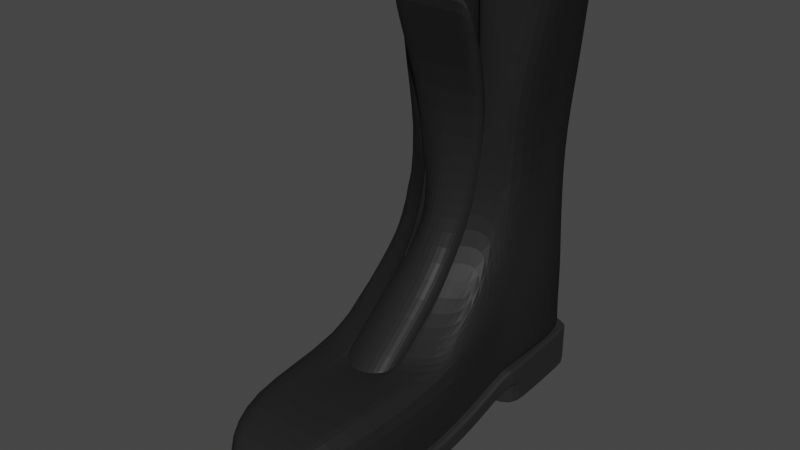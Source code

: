 # Source: boot.blend  (saved by Blender 3.0.42; exported with 4.5.12 LTS)
import bpy
from mathutils import Matrix  # noqa: F401  (used for matrix-valued properties, if any)

bpy.ops.wm.read_factory_settings(use_empty=True)
scene = bpy.context.scene
scene.name = 'Scene'

# ---- collections
col_collection = bpy.data.collections.new('Collection'); scene.collection.children.link(col_collection)

# ---- materials (node trees are filled in below, after node groups)
mat_leather = bpy.data.materials.new('Leather')
mat_leather.alpha_threshold = 0.0
mat_leather.use_transparent_shadow = False
mat_leather.line_color = (0.0, 0.0, 0.0, 1.0)
mat_pad = bpy.data.materials.new('Pad')
mat_pad.use_transparent_shadow = False

# ---- material node trees
mat_leather.use_nodes = True; mat_leather.node_tree.nodes.clear()
_N = mat_leather.node_tree.nodes; _L = mat_leather.node_tree.links
n0 = _N.new('ShaderNodeOutputMaterial'); n0.name = 'Material Output'; n0.location = (300, 300)
n1 = _N.new('ShaderNodeBsdfPrincipled'); n1.name = 'Principled BSDF'; n1.location = (10, 300)
n1.distribution = 'GGX'
n1.subsurface_method = 'RANDOM_WALK_SKIN'
n1.inputs[0].default_value = (0.02198, 0.02198, 0.02198, 1.0)
n1.inputs[1].default_value = 0.2047
n1.inputs[2].default_value = 0.4
n1.inputs[3].default_value = 1.45
n1.inputs[13].default_value = 0.0
n1.inputs[27].default_value = (0.0, 0.0, 0.0, 1.0)
n1.inputs[28].default_value = 1.0
_L.new(n1.outputs[0], n0.inputs[0])
n0.is_active_output = True
mat_pad.use_nodes = True; mat_pad.node_tree.nodes.clear()
_N = mat_pad.node_tree.nodes; _L = mat_pad.node_tree.links
n0 = _N.new('ShaderNodeBsdfPrincipled'); n0.name = 'Principled BSDF'; n0.location = (10, 300)
n0.distribution = 'GGX'
n0.subsurface_method = 'RANDOM_WALK_SKIN'
n0.inputs[0].default_value = (0.01885, 0.01885, 0.01885, 1.0)
n0.inputs[3].default_value = 1.45
n0.inputs[27].default_value = (0.0, 0.0, 0.0, 1.0)
n0.inputs[28].default_value = 1.0
n1 = _N.new('ShaderNodeOutputMaterial'); n1.name = 'Material Output'; n1.location = (300, 300)
_L.new(n0.outputs[0], n1.inputs[0])
n1.is_active_output = True

# ---- world
world_world = bpy.data.worlds.new('World'); scene.world = world_world
world_world.use_nodes = True; world_world.node_tree.nodes.clear()
_N = world_world.node_tree.nodes; _L = world_world.node_tree.links
n0 = _N.new('ShaderNodeOutputWorld'); n0.name = 'World Output'; n0.location = (300, 300)
n1 = _N.new('ShaderNodeBackground'); n1.name = 'Background'; n1.location = (10, 300)
n1.inputs[0].default_value = (0.05088, 0.05088, 0.05088, 1.0)
_L.new(n1.outputs[0], n0.inputs[0])
n0.is_active_output = True
world_world.color = (0.05088, 0.05088, 0.05088)
world_world.use_sun_shadow = False
world_world.sun_shadow_jitter_overblur = 0.0

# ---- meshes
me_cube_001 = bpy.data.meshes.new('Cube.001')
me_cube_001.from_pydata([(-0.058, -0.04225, -0.007685), (-0.058, -0.04225, 0.007685), (-0.06333, 0.05197, -0.007685), (-0.06333, 0.05197, 0.007685), (0.058, -0.04225, -0.007685), (0.058, -0.04225, 0.007685), (0.06333, 0.05197, -0.007685), (0.06333, 0.05197, 0.007685), (-0.06437, 0.13, 0.01606), (-0.06437, 0.13, 0.03143), (0.06437, 0.13, 0.01606), (0.06437, 0.13, 0.03143), (-0.05804, 0.2273, 0.01606), (-0.05804, 0.2273, 0.03143), (0.05804, 0.2273, 0.01606), (0.05804, 0.2273, 0.03143), (0.06091, 0.13, -0.007685), (-0.06091, 0.13, -0.007685), (0.05804, 0.2273, -0.007685), (-0.05804, 0.2273, -0.007685), (-0.03907, -0.09809, 0.01149), (-0.03907, -0.09809, 0.02686), (0.03907, -0.09809, 0.02686), (0.03907, -0.09809, 0.01149), (-0.06134, 0.1276, 0.01532), (0.06134, 0.1276, 0.01532), (0.06134, 0.1276, 0.03069), (-0.06134, 0.1276, 0.03069), (-0.05804, 0.2273, -0.005858), (-0.06091, 0.13, -0.005858), (0.06091, 0.13, -0.005858), (0.05804, 0.2273, -0.005858), (-0.058, -0.04225, 0.006565), (-0.06333, 0.05197, 0.006565), (0.06333, 0.05197, 0.006565), (0.058, -0.04225, 0.006565), (-0.06437, 0.13, 0.03031), (0.06437, 0.13, 0.03031), (-0.05804, 0.2273, 0.03031), (0.05804, 0.2273, 0.03031), (-0.03907, -0.102, 0.02574), (0.03907, -0.102, 0.02574), (0.06134, 0.1276, 0.02957), (-0.06134, 0.1276, 0.02957), (-0.06333, 0.05197, -0.006586), (0.06333, 0.05197, -0.006586), (0.058, -0.04225, -0.006586), (-0.06437, 0.13, 0.01716), (0.06437, 0.13, 0.01716), (-0.05804, 0.2273, 0.01716), (0.05804, 0.2273, 0.01716), (0.03907, -0.102, 0.01259), (-0.06134, 0.1276, 0.01642), (-0.058, -0.04225, -0.006586), (-0.03907, -0.102, 0.01259), (0.06134, 0.1276, 0.01642), (-0.05672, -0.05102, 0.005825), (-0.05672, -0.05102, 0.06631), (-0.05672, 0.05102, 0.008467), (-0.05672, 0.05102, 0.06631), (0.05672, -0.05102, 0.005825), (0.05672, -0.05102, 0.06631), (0.05672, 0.05102, 0.008467), (0.05672, 0.05102, 0.06631), (-0.05637, 0.1283, 0.08686), (-0.05721, 0.1283, 0.03094), (0.05721, 0.1283, 0.03094), (0.05637, 0.1283, 0.08686), (-0.02764, -0.09382, 0.02362), (-0.02764, -0.09382, 0.04748), (0.02764, -0.09382, 0.04748), (0.02764, -0.09382, 0.02372), (-0.05098, 0.2259, 0.08686), (-0.05721, 0.2259, 0.03094), (-0.01912, 0.1269, 0.3366), (0.05098, 0.2259, 0.08686), (-0.04639, 0.09893, 0.1029), (0.04639, 0.09893, 0.1029), (-0.04968, 0.1382, 0.196), (0.04968, 0.1382, 0.196), (-0.04968, 0.2223, 0.1972), (0.04968, 0.2223, 0.1972), (-0.05672, -0.05102, 0.007713), (-0.05672, 0.05102, 0.01035), (0.05672, 0.05102, 0.01035), (0.05672, -0.05102, 0.007713), (0.02716, 0.1274, 0.3366), (-1.332e-07, 0.1274, 0.3366), (-0.02764, -0.09382, 0.025), (0.02764, -0.09382, 0.025), (-0.02367, 0.2351, 0.3426), (0.05721, 0.2259, 0.0309), (-0.07034, 0.1339, 0.3413), (0.07034, 0.1404, 0.3413), (-0.07034, 0.2175, 0.3432), (0.07034, 0.211, 0.3432), (0.06845, 0.1415, 0.3297), (-0.06845, 0.1351, 0.3297), (0.06845, 0.2101, 0.3315), (-0.06845, 0.2165, 0.3315), (0.05697, 0.08964, 0.0197), (0.05713, 0.1144, 0.08317), (-0.05697, 0.08964, 0.0197), (-0.05713, 0.1144, 0.08317), (0.04266, 0.1333, 0.154), (-0.04266, 0.1333, 0.154), (-0.05697, 0.08964, 0.02063), (0.05697, 0.08964, 0.02063), (0.0, 0.05102, 0.008467), (0.0, 0.02001, 0.06631), (0.0, -0.05102, 0.005825), (0.0, -0.05102, 0.06631), (0.0, 0.1283, 0.03094), (0.0, -0.09382, 0.02372), (0.0, -0.09382, 0.04748), (-0.02367, 0.1163, 0.3407), (0.0, 0.2259, 0.08686), (0.0, 0.2223, 0.1972), (0.0, 0.2259, 0.0309), (0.0, -0.09382, 0.025), (0.0, 0.2352, 0.3432), (0.0, 0.2338, 0.3315), (0.0, 0.08964, 0.0197), (-0.05762, 0.1278, 0.2628), (0.05762, 0.1278, 0.2628), (0.05762, 0.2253, 0.2644), (-0.05762, 0.2253, 0.2644), (0.0, 0.2253, 0.2644), (-0.05672, -0.05102, 0.008623), (-0.02764, -0.09382, 0.02589), (-0.05672, 0.05102, 0.01122), (0.05672, 0.05102, 0.01122), (0.05672, -0.05102, 0.008623), (-0.05637, 0.1283, 0.03177), (0.05637, 0.1283, 0.03177), (0.02764, -0.09382, 0.02589), (-0.05098, 0.2259, 0.03177), (0.05098, 0.2259, 0.03177), (0.05697, 0.09002, 0.0216), (-0.05697, 0.09002, 0.0216), (0.0, 0.2259, 0.03177), (0.0, -0.09382, 0.02589), (0.06062, 0.2156, 0.01606), (0.06062, 0.2156, 0.03143), (-0.06062, 0.2156, 0.01606), (-0.06062, 0.2156, 0.03143), (0.06062, 0.2156, -0.007685), (-0.06062, 0.2156, -0.007685), (0.06062, 0.2156, -0.005858), (-0.06062, 0.2156, -0.005858), (-0.06062, 0.2156, 0.03031), (0.06062, 0.2156, 0.03031), (-0.06062, 0.2156, 0.01716), (0.06062, 0.2156, 0.01716), (0.06361, 0.1428, 0.03143), (-0.06361, 0.1428, 0.03143), (-0.06361, 0.1428, -0.005858), (0.06361, 0.1428, 0.01606), (-0.06361, 0.1428, 0.01606), (0.06361, 0.1428, -0.007685), (-0.06361, 0.1428, -0.007685), (0.06361, 0.1428, -0.005858), (-0.06361, 0.1428, 0.03031), (0.06361, 0.1428, 0.03031), (-0.06361, 0.1428, 0.01716), (0.06361, 0.1428, 0.01716), (0.0, 0.1274, 0.3417), (0.05707, 0.1471, 0.3417), (0.0, 0.224, 0.3429), (0.05707, 0.2043, 0.3429), (-0.05707, 0.1418, 0.3417), (-0.05707, 0.2096, 0.3429), (0.0, 0.1424, 0.1506), (0.04028, 0.1424, 0.1506), (0.0, 0.2105, 0.1517), (0.04028, 0.2105, 0.1517), (-0.04028, 0.1424, 0.1506), (-0.04028, 0.2105, 0.1517), (-0.04135, 0.2113, 0.2382), (0.0, 0.2113, 0.2382), (0.04135, 0.2113, 0.2382), (0.04135, 0.1413, 0.2371), (0.0, 0.1413, 0.2371), (-0.04135, 0.1413, 0.2371), (0.0, 0.2238, 0.3407), (0.05684, 0.1472, 0.3395), (-0.05684, 0.142, 0.3395), (-0.05684, 0.2095, 0.3407), (0.05684, 0.2043, 0.3407), (0.0, 0.1276, 0.3395), (0.02139, 0.0317, 0.06631), (0.02139, -0.05102, 0.005825), (0.01042, -0.09382, 0.02372), (0.02158, 0.2259, 0.08686), (0.0175, 0.07961, 0.1029), (0.01874, 0.1214, 0.196), (0.01874, 0.2223, 0.1972), (0.02649, 0.1163, 0.3407), (0.02653, 0.1162, 0.3413), (0.02653, 0.2352, 0.3432), (0.02581, 0.2338, 0.3315), (0.02148, 0.08964, 0.0197), (0.02139, 0.05102, 0.008467), (0.02139, -0.05102, 0.06631), (0.02158, 0.1283, 0.03094), (0.01042, -0.09382, 0.04748), (0.02158, 0.2259, 0.03094), (0.01042, -0.09382, 0.025), (0.02581, 0.1179, 0.3297), (0.01609, 0.1174, 0.154), (0.02173, 0.2253, 0.2644), (0.02173, 0.1278, 0.2628), (0.01042, -0.09382, 0.02589), (0.02158, 0.2259, 0.03177), (0.02751, 0.1274, 0.3417), (0.02152, 0.224, 0.3429), (0.01519, 0.1424, 0.1506), (0.01519, 0.2105, 0.1517), (0.0156, 0.1413, 0.2371), (0.0156, 0.2113, 0.2382), (0.02144, 0.2238, 0.3407), (0.02144, 0.1276, 0.3395), (-0.01911, 0.05102, 0.008467), (-0.01911, -0.05102, 0.06631), (-0.01928, 0.1283, 0.03094), (-0.009314, -0.09382, 0.04748), (0.02649, 0.2351, 0.3426), (-0.009314, -0.09382, 0.025), (-0.02307, 0.1179, 0.3297), (-0.01438, 0.1016, 0.154), (-0.01911, 0.03046, 0.06631), (-0.01911, -0.05102, 0.005825), (-0.009314, -0.09382, 0.02369), (-0.01928, 0.2259, 0.08686), (-0.01563, 0.07837, 0.1029), (-0.01674, 0.1204, 0.196), (-0.01674, 0.2223, 0.1972), (-0.01928, 0.2259, 0.0309), (-0.02371, 0.1162, 0.3413), (-0.02371, 0.2352, 0.3432), (-0.02307, 0.2338, 0.3315), (-0.0192, 0.08964, 0.0197), (-0.01942, 0.1278, 0.2628), (-0.01942, 0.2253, 0.2644), (-0.01928, 0.2259, 0.03177), (-0.009314, -0.09382, 0.02589), (-0.01923, 0.1274, 0.3417), (-0.01923, 0.224, 0.3429), (-0.01357, 0.1424, 0.1506), (-0.01357, 0.2105, 0.1517), (-0.01394, 0.1413, 0.2371), (-0.01394, 0.2113, 0.2382), (-0.01916, 0.2238, 0.3407), (-0.01916, 0.1276, 0.3395), (-0.01911, 0.04751, 0.06217), (-1.332e-07, 0.03706, 0.06217), (-0.01563, 0.09542, 0.09877), (-1.332e-07, 0.08497, 0.09877), (-0.01674, 0.1318, 0.1919), (-1.332e-07, 0.1227, 0.1919), (-0.01889, 0.1269, 0.3372), (-1.332e-07, 0.1274, 0.3372), (0.02581, 0.1276, 0.3255), (-1.332e-07, 0.1276, 0.3255), (0.01609, 0.1288, 0.1499), (-1.332e-07, 0.1192, 0.1499), (-1.332e-07, 0.1368, 0.2587), (0.02173, 0.1368, 0.2587), (0.02139, 0.04875, 0.06217), (0.0175, 0.09666, 0.09877), (0.01874, 0.1329, 0.1919), (0.02724, 0.1274, 0.3372), (-0.02307, 0.1276, 0.3255), (-0.01438, 0.113, 0.1499), (-0.01942, 0.1368, 0.2587), (-0.02558, 0.1238, 0.1925), (-0.0003434, 0.1103, 0.1911), (0.03856, 0.08864, 0.3409), (-0.0003434, 0.08864, 0.3409), (0.0239, 0.1147, 0.1511), (-0.0003434, 0.1005, 0.1531), (-0.0003434, 0.1191, 0.2597), (0.03241, 0.1191, 0.2597), (0.0279, 0.1254, 0.1927), (-0.03511, 0.08864, 0.3409), (-0.02201, 0.128, 0.1513), (-0.02961, 0.1191, 0.2597), (-0.02558, 0.1356, 0.1935), (-0.0003442, 0.1221, 0.1921), (0.03856, 0.1004, 0.3419), (-0.0003442, 0.1004, 0.3419), (0.0239, 0.1408, 0.1489), (-0.0003442, 0.1266, 0.1509), (-0.0003442, 0.1309, 0.2607), (0.03241, 0.1309, 0.2607), (0.02789, 0.1372, 0.1937), (-0.03511, 0.1004, 0.3419), (-0.02201, 0.1393, 0.1491), (-0.02961, 0.1309, 0.2607), (0.0239, 0.08222, 0.1063), (-0.0003434, 0.07114, 0.1125), (-0.02201, 0.08104, 0.1069), (0.0239, 0.09068, 0.1008), (-0.0003442, 0.0796, 0.107), (-0.02201, 0.0895, 0.1015), (0.0239, 0.01648, 0.05673), (-0.0003434, 0.006573, 0.06376), (-0.02201, 0.01543, 0.05747), (0.0239, 0.02392, 0.05064), (-0.0003442, 0.01401, 0.05768), (-0.02201, 0.02286, 0.05139), (0.02978, 0.03629, 0.06631), (0.02978, -0.05102, 0.005825), (0.01451, -0.09382, 0.02372), (0.03004, 0.2259, 0.08686), (0.02436, 0.0842, 0.1029), (0.02609, 0.1254, 0.196), (0.02609, 0.2223, 0.1972), (0.03004, 0.2259, 0.0309), (0.03693, 0.1162, 0.3413), (0.03693, 0.2352, 0.3432), (0.03594, 0.2338, 0.3315), (0.02991, 0.08964, 0.0197), (0.03025, 0.2253, 0.2644), (0.03004, 0.2259, 0.03177), (0.02996, 0.1274, 0.3417), (0.02996, 0.224, 0.3429), (0.02115, 0.1424, 0.1506), (0.02115, 0.2105, 0.1517), (0.02171, 0.2113, 0.2382), (0.02985, 0.2238, 0.3407), (0.02978, 0.05102, 0.008467), (0.02978, -0.05102, 0.06631), (0.03004, 0.1283, 0.03094), (0.01451, -0.09382, 0.04748), (0.0, 0.2351, 0.3426), (0.01451, -0.09382, 0.025), (0.03594, 0.1179, 0.3297), (0.0224, 0.1212, 0.154), (0.03025, 0.1278, 0.2628), (0.01451, -0.09382, 0.02589), (0.02171, 0.1413, 0.2371), (0.02985, 0.1276, 0.3395), (-0.02215, 0.05102, 0.008467), (-0.02215, -0.05102, 0.06631), (-0.02235, 0.1283, 0.03094), (-0.01079, -0.09382, 0.04748), (-0.02235, 0.2259, 0.03094), (-0.01079, -0.09382, 0.025), (-0.02673, 0.1179, 0.3297), (-0.01666, 0.1177, 0.154), (-0.0225, 0.1278, 0.2628), (-0.01079, -0.09382, 0.02589), (-0.01615, 0.1413, 0.2371), (-0.0222, 0.1276, 0.3395), (-0.02215, 0.03212, 0.06631), (-0.02215, -0.05102, 0.005825), (-0.01079, -0.09382, 0.02368), (-0.02235, 0.2259, 0.08686), (-0.01812, 0.08003, 0.1029), (-0.0194, 0.1218, 0.196), (-0.0194, 0.2223, 0.1972), (-0.07024, 0.134, 0.3407), (-0.02747, 0.1162, 0.3413), (-0.02747, 0.2352, 0.3432), (-0.02673, 0.2338, 0.3315), (-0.02225, 0.08964, 0.0197), (-0.0225, 0.2253, 0.2644), (-0.02235, 0.2259, 0.03177), (-0.02229, 0.1274, 0.3417), (-0.02229, 0.224, 0.3429), (-0.01573, 0.1424, 0.1506), (-0.01573, 0.2105, 0.1517), (-0.01615, 0.2113, 0.2382), (-0.0222, 0.2238, 0.3407), (-0.05481, 0.1303, 0.1098), (-0.04957, 0.2252, 0.1101), (-0.05455, 0.06109, 0.074), (0.04957, 0.2252, 0.1101), (0.05481, 0.1303, 0.1098), (0.05455, 0.06109, 0.074), (0.05409, 0.1184, 0.09806), (-0.05409, 0.1184, 0.09806), (0.0, 0.2252, 0.1101), (0.02098, 0.2252, 0.1101), (0.02057, 0.04177, 0.074), (-0.01838, 0.04053, 0.074), (-0.01875, 0.2252, 0.1101), (-1.332e-07, 0.04713, 0.06986), (0.02057, 0.05882, 0.06986), (-0.01838, 0.05758, 0.06986), (0.02921, 0.2252, 0.1101), (0.02864, 0.04636, 0.074), (-0.02131, 0.04219, 0.074), (-0.02173, 0.2252, 0.1101), (-0.06365, 0.1771, 0.08686), (-0.07024, 0.2175, 0.3426), (0.05721, 0.1771, 0.03094), (0.06365, 0.1771, 0.08686), (-0.04968, 0.1803, 0.1966), (0.04968, 0.1803, 0.1966), (0.07024, 0.211, 0.3426), (-0.05721, 0.1771, 0.0309), (-0.07034, 0.1757, 0.3423), (0.07034, 0.1757, 0.3423), (-0.06845, 0.1758, 0.3306), (0.06845, 0.1758, 0.3306), (0.0, 0.1771, 0.03094), (0.05762, 0.1765, 0.2636), (-0.05762, 0.1765, 0.2636), (0.06365, 0.1771, 0.03177), (-0.06365, 0.1771, 0.03177), (-0.05707, 0.1757, 0.3423), (0.05707, 0.1757, 0.3423), (-0.04028, 0.1765, 0.1511), (0.04028, 0.1765, 0.1511), (0.0, 0.1765, 0.1511), (-0.04135, 0.1763, 0.2377), (0.04135, 0.1763, 0.2377), (0.05684, 0.1757, 0.3401), (-0.05684, 0.1757, 0.3401), (0.01519, 0.1765, 0.1511), (0.02158, 0.1771, 0.03094), (-0.01357, 0.1765, 0.1511), (-0.01928, 0.1771, 0.03094), (0.03004, 0.1771, 0.03094), (0.02115, 0.1765, 0.1511), (-0.01573, 0.1765, 0.1511), (-0.02235, 0.1771, 0.03094), (0.06188, 0.1778, 0.1099), (-0.06188, 0.1778, 0.1099), (0.02504, 0.08864, 0.3409), (0.01771, 0.1076, 0.1521), (0.02196, 0.1191, 0.2597), (0.0197, 0.1179, 0.1919), (0.02503, 0.1004, 0.3419), (0.0177, 0.1337, 0.1499), (0.02196, 0.1309, 0.2607), (0.0197, 0.1296, 0.1929), (0.01771, 0.07668, 0.1094), (0.0177, 0.08514, 0.1039), (0.01771, 0.01153, 0.06024), (0.0177, 0.01896, 0.05416), (-0.01624, 0.1171, 0.1918), (-0.021, 0.08864, 0.3409), (-0.01445, 0.1142, 0.1522), (-0.01825, 0.1191, 0.2597), (-0.01624, 0.1288, 0.1928), (-0.021, 0.1004, 0.3419), (-0.01445, 0.133, 0.15), (-0.01825, 0.1309, 0.2607), (-0.01445, 0.07609, 0.1097), (-0.01445, 0.08455, 0.1042), (-0.01445, 0.011, 0.06062), (-0.01445, 0.01844, 0.05453), (0.0, 0.1269, 0.3417), (0.07024, 0.1405, 0.3407), (-0.01944, 0.1269, 0.3416), (-0.05769, 0.1414, 0.3416), (-0.05769, 0.21, 0.3429), (0.05769, 0.1468, 0.3416), (0.0, 0.2245, 0.3429), (0.05769, 0.2047, 0.3429), (0.02176, 0.2245, 0.3429), (-0.01944, 0.2245, 0.3429), (0.02746, 0.1269, 0.3416), (0.03029, 0.2245, 0.3429), (0.03029, 0.1269, 0.3416), (-0.02253, 0.1269, 0.3416), (-0.02253, 0.2245, 0.3429), (0.05769, 0.1757, 0.3423), (-0.05769, 0.1757, 0.3423), (0.03688, 0.2351, 0.3426), (0.03688, 0.1163, 0.3407), (-0.02743, 0.1163, 0.3407), (-0.02743, 0.2351, 0.3426), (-0.07024, 0.1757, 0.3416), (0.07024, 0.1757, 0.3416)], [], [(32, 1, 3, 33), (25, 24, 8, 10), (34, 7, 5, 35), (5, 1, 21, 22), (2, 6, 4, 0), (7, 3, 1, 5), (153, 142, 14, 50), (27, 26, 11, 9), (43, 27, 9, 36), (55, 25, 10, 48), (38, 13, 15, 39), (149, 28, 19, 147), (145, 143, 15, 13), (150, 145, 13, 38), (146, 147, 19, 18), (30, 29, 17, 16), (161, 30, 16, 159), (28, 31, 18, 19), (41, 22, 21, 40), (35, 5, 22, 41), (53, 0, 20, 54), (0, 4, 23, 20), (45, 6, 25, 55), (33, 3, 27, 43), (3, 7, 26, 27), (6, 2, 24, 25), (12, 14, 31, 28), (157, 10, 30, 161), (10, 8, 29, 30), (144, 12, 28, 149), (44, 33, 43, 52), (7, 34, 42, 26), (1, 32, 40, 21), (46, 35, 41, 51), (51, 41, 40, 54), (152, 150, 38, 49), (49, 38, 39, 50), (26, 42, 37, 11), (52, 43, 36, 47), (143, 151, 39, 15), (45, 34, 35, 46), (53, 32, 33, 44), (0, 53, 44, 2), (6, 45, 46, 4), (24, 52, 47, 8), (12, 49, 50, 14), (144, 152, 49, 12), (23, 51, 54, 20), (4, 46, 51, 23), (2, 44, 52, 24), (34, 45, 55, 42), (32, 53, 54, 40), (42, 55, 48, 37), (151, 153, 50, 39), (128, 57, 59, 130), (107, 100, 66), (131, 63, 61, 132), (82, 56, 68, 88), (331, 62, 60, 312), (355, 59, 57, 344), (411, 395, 72, 136), (366, 102, 65, 345), (382, 377, 76, 105), (139, 103, 64, 133), (352, 346, 69, 129), (312, 60, 71, 313), (344, 57, 69, 346), (132, 61, 70, 135), (324, 314, 75, 137), (121, 240, 90, 335), (428, 402, 73, 347), (430, 375, 78, 399), (338, 104, 79, 316), (473, 456, 93, 319), (394, 376, 80, 361), (381, 379, 79, 104), (429, 378, 81, 400), (392, 380, 77, 315), (410, 397, 91, 137), (272, 263, 87, 74), (60, 85, 89, 71), (357, 348, 88, 68), (102, 106, 65), (263, 262, 86, 87), (128, 82, 88, 129), (62, 84, 85, 60), (138, 107, 66, 134), (56, 82, 83, 58), (471, 458, 170, 412), (477, 401, 95, 404), (475, 396, 94, 364), (476, 362, 92, 403), (409, 123, 97, 405), (367, 126, 99, 365), (408, 125, 98, 406), (339, 124, 96, 337), (131, 84, 107, 138), (58, 83, 106, 102), (380, 381, 104, 77), (315, 77, 104, 338), (130, 59, 103, 139), (375, 382, 105, 78), (343, 58, 102, 366), (84, 62, 100, 107), (202, 108, 122, 201), (235, 229, 273, 258), (465, 198, 319, 467), (210, 127, 121, 200), (226, 335, 120, 199), (192, 207, 119, 113), (98, 321, 472, 401), (385, 194, 269, 389), (384, 383, 117, 196), (195, 211, 267, 270), (229, 234, 256, 273), (422, 407, 118, 206), (244, 233, 116, 140), (203, 111, 114, 205), (231, 110, 113, 232), (212, 205, 114, 141), (201, 122, 112, 204), (190, 109, 111, 203), (222, 108, 110, 231), (196, 117, 127, 210), (228, 242, 274, 272), (316, 79, 124, 339), (400, 81, 125, 408), (361, 80, 126, 367), (399, 78, 123, 409), (207, 212, 141, 119), (237, 244, 140, 118), (83, 130, 139, 106), (63, 131, 138, 101), (101, 138, 134, 67), (57, 128, 129, 69), (398, 410, 137, 75), (318, 324, 137, 91), (85, 132, 135, 89), (348, 352, 129, 88), (106, 139, 133, 65), (402, 411, 136, 73), (84, 131, 132, 85), (82, 128, 130, 83), (163, 165, 153, 151), (158, 164, 152, 144), (154, 163, 151, 143), (164, 162, 150, 152), (158, 144, 149, 156), (14, 142, 148, 31), (31, 148, 146, 18), (159, 160, 147, 146), (162, 155, 145, 150), (155, 154, 143, 145), (156, 149, 147, 160), (165, 157, 142, 153), (48, 10, 157, 165), (29, 156, 160, 17), (9, 11, 154, 155), (36, 9, 155, 162), (16, 17, 160, 159), (8, 158, 156, 29), (47, 36, 162, 164), (11, 37, 163, 154), (8, 47, 164, 158), (37, 48, 165, 163), (142, 157, 161, 148), (148, 161, 159, 146), (418, 180, 175, 415), (373, 178, 177, 372), (467, 460, 167, 325), (469, 459, 171, 370), (470, 462, 169, 413), (463, 461, 168, 215), (426, 415, 175, 328), (423, 416, 174, 249), (219, 179, 174, 217), (250, 182, 172, 248), (417, 183, 176, 414), (341, 181, 173, 327), (342, 185, 181, 341), (420, 186, 183, 417), (253, 189, 182, 250), (220, 184, 179, 219), (374, 187, 178, 373), (419, 188, 180, 418), (413, 169, 188, 419), (370, 171, 187, 374), (215, 168, 184, 220), (246, 166, 189, 253), (412, 170, 186, 420), (325, 167, 185, 342), (166, 214, 221, 189), (326, 215, 220, 330), (330, 220, 219, 329), (189, 221, 218, 182), (182, 218, 216, 172), (329, 219, 217, 328), (416, 421, 217, 174), (466, 463, 215, 326), (455, 457, 260, 261), (118, 140, 213, 206), (336, 340, 212, 207), (211, 208, 262, 267), (317, 196, 210, 323), (311, 190, 203, 332), (322, 201, 204, 333), (340, 334, 205, 212), (332, 203, 205, 334), (425, 422, 206, 318), (391, 384, 196, 317), (313, 336, 207, 192), (472, 226, 199, 320), (323, 210, 200, 321), (331, 202, 201, 322), (242, 235, 258, 274), (194, 209, 264, 269), (208, 337, 473, 197), (230, 109, 255, 254), (386, 230, 254, 390), (140, 116, 193, 213), (110, 191, 192, 113), (108, 202, 191, 110), (369, 246, 253, 354), (168, 247, 252, 184), (184, 252, 251, 179), (354, 253, 250, 353), (353, 250, 248, 371), (427, 423, 249, 372), (461, 464, 247, 168), (179, 251, 249, 174), (119, 141, 245, 227), (347, 368, 244, 237), (117, 236, 243, 127), (360, 235, 242, 351), (343, 222, 231, 356), (356, 231, 232, 357), (368, 358, 233, 244), (350, 229, 235, 360), (474, 115, 238, 363), (393, 386, 234, 359), (97, 349, 474, 362), (457, 246, 369, 468), (351, 242, 228, 349), (359, 234, 229, 350), (108, 222, 241, 122), (127, 243, 240, 121), (335, 90, 239, 120), (113, 119, 227, 232), (383, 387, 236, 117), (407, 424, 237, 118), (111, 223, 225, 114), (141, 114, 225, 245), (122, 241, 224, 112), (109, 230, 223, 111), (256, 257, 265, 273), (274, 266, 263, 272), (390, 388, 257, 256), (74, 87, 261, 260), (273, 265, 259, 258), (258, 259, 266, 274), (259, 270, 267, 266), (257, 269, 264, 265), (266, 267, 262, 263), (388, 389, 269, 257), (87, 86, 271, 261), (265, 264, 270, 259), (109, 190, 268, 255), (455, 261, 271, 465), (209, 195, 270, 264), (446, 281, 278, 444), (445, 280, 276, 443), (443, 276, 281, 446), (434, 283, 282, 433), (433, 282, 277, 431), (432, 279, 283, 434), (450, 448, 290, 293), (449, 447, 288, 292), (447, 450, 293, 288), (438, 437, 294, 295), (437, 435, 289, 294), (436, 438, 295, 291), (284, 296, 298, 286), (279, 291, 295, 283), (286, 298, 287, 275), (444, 448, 296, 284), (431, 435, 290, 278), (283, 295, 294, 282), (275, 287, 297, 285), (436, 440, 303, 292), (445, 451, 300, 280), (282, 294, 289, 277), (451, 453, 306, 300), (452, 454, 310, 304), (279, 299, 302, 291), (432, 439, 299, 279), (297, 304, 301, 285), (449, 452, 304, 297), (453, 454, 309, 306), (441, 442, 308, 305), (299, 305, 308, 302), (440, 442, 309, 303), (439, 441, 305, 299), (304, 310, 307, 301), (62, 331, 322, 100), (125, 323, 321, 98), (401, 472, 320, 95), (71, 89, 336, 313), (378, 391, 317, 81), (397, 425, 318, 91), (61, 332, 334, 70), (135, 70, 334, 340), (100, 322, 333, 66), (63, 311, 332, 61), (81, 317, 323, 125), (89, 135, 340, 336), (462, 466, 326, 169), (180, 329, 328, 175), (188, 330, 329, 180), (169, 326, 330, 188), (214, 325, 342, 221), (221, 342, 341, 218), (218, 341, 327, 216), (421, 426, 328, 217), (206, 213, 324, 318), (195, 316, 339, 211), (194, 315, 338, 209), (211, 339, 337, 208), (240, 365, 475, 90), (385, 392, 315, 194), (197, 473, 319, 198), (209, 338, 316, 195), (213, 193, 314, 324), (191, 312, 313, 192), (202, 331, 312, 191), (76, 359, 350, 105), (123, 351, 349, 97), (458, 468, 369, 170), (96, 406, 477, 456), (377, 393, 359, 76), (362, 474, 363, 92), (105, 350, 360, 78), (136, 72, 358, 368), (56, 356, 357, 68), (58, 343, 356, 56), (78, 360, 351, 123), (73, 136, 368, 347), (414, 427, 372, 177), (183, 353, 371, 176), (186, 354, 353, 183), (170, 369, 354, 186), (247, 370, 374, 252), (252, 374, 373, 251), (464, 469, 370, 247), (251, 373, 372, 249), (227, 245, 352, 348), (236, 361, 367, 243), (222, 343, 366, 241), (243, 367, 365, 240), (90, 475, 364, 239), (232, 227, 348, 357), (387, 394, 361, 236), (424, 428, 347, 237), (223, 344, 346, 225), (245, 225, 346, 352), (241, 366, 345, 224), (230, 355, 344, 223), (233, 358, 394, 387), (59, 355, 393, 377), (190, 311, 392, 385), (75, 314, 391, 378), (255, 268, 389, 388), (254, 255, 388, 390), (116, 233, 387, 383), (355, 230, 386, 393), (234, 386, 390, 256), (314, 193, 384, 391), (193, 116, 383, 384), (190, 385, 389, 268), (64, 103, 382, 375), (63, 101, 381, 380), (311, 63, 380, 392), (398, 75, 378, 429), (101, 67, 379, 381), (358, 72, 376, 394), (395, 64, 375, 430), (103, 59, 377, 382), (72, 395, 430, 376), (67, 398, 429, 379), (224, 345, 428, 424), (176, 371, 427, 414), (216, 327, 426, 421), (66, 333, 425, 397), (112, 224, 424, 407), (371, 248, 423, 427), (333, 204, 422, 425), (172, 216, 421, 416), (171, 412, 420, 187), (167, 413, 419, 185), (185, 419, 418, 181), (187, 420, 417, 178), (178, 417, 414, 177), (248, 172, 416, 423), (327, 173, 415, 426), (460, 470, 413, 167), (181, 418, 415, 173), (65, 133, 411, 402), (67, 134, 410, 398), (80, 399, 409, 126), (79, 400, 408, 124), (204, 112, 407, 422), (124, 408, 406, 96), (126, 409, 405, 99), (396, 476, 403, 94), (456, 477, 404, 93), (459, 471, 412, 171), (325, 214, 465, 467), (134, 66, 397, 410), (379, 429, 400, 79), (376, 430, 399, 80), (345, 65, 402, 428), (99, 405, 476, 396), (133, 64, 395, 411), (300, 306, 441, 439), (302, 308, 442, 440), (306, 309, 442, 441), (280, 300, 439, 432), (291, 302, 440, 436), (277, 289, 435, 431), (292, 288, 438, 436), (293, 290, 435, 437), (288, 293, 437, 438), (280, 432, 434, 276), (281, 433, 431, 278), (276, 434, 433, 281), (307, 310, 454, 453), (292, 303, 452, 449), (303, 309, 454, 452), (301, 307, 453, 451), (285, 301, 451, 445), (278, 290, 448, 444), (287, 298, 450, 447), (297, 287, 447, 449), (298, 296, 448, 450), (275, 443, 446, 286), (285, 445, 443, 275), (286, 446, 444, 284), (166, 455, 465, 214), (246, 457, 455, 166), (94, 403, 471, 459), (93, 404, 470, 460), (239, 364, 469, 464), (92, 363, 468, 458), (95, 320, 466, 462), (238, 457, 468, 363), (120, 239, 464, 461), (320, 199, 463, 466), (199, 120, 461, 463), (404, 95, 462, 470), (364, 94, 459, 469), (319, 93, 460, 467), (403, 92, 458, 471), (349, 228, 115, 474), (321, 200, 226, 472), (200, 121, 335, 226), (208, 197, 86, 262), (405, 97, 362, 476), (365, 99, 396, 475), (406, 98, 401, 477), (337, 96, 456, 473), (74, 115, 228, 272), (74, 260, 457, 238, 115), (86, 197, 198, 465, 271)])
me_cube_001.polygons.foreach_set('material_index', [1, 1, 1, 1, 1, 1, 1, 1, 1, 1, 1, 1, 1, 1, 1, 1, 1, 1, 1, 1, 1, 1, 1, 1, 1, 1, 1, 1, 1, 1, 1, 1, 1, 1, 1, 1, 1, 1, 1, 1, 1, 1, 1, 1, 1, 1, 1, 1, 1, 1, 1, 1, 1, 1, 0, 0, 0, 0, 0, 0, 0, 0, 0, 0, 0, 0, 0, 0, 0, 0, 0, 0, 0, 0, 0, 0, 0, 0, 0, 0, 0, 0, 0, 0, 0, 0, 0, 0, 0, 0, 0, 0, 0, 0, 0, 0, 0, 0, 0, 0, 0, 0, 0, 0, 0, 0, 0, 0, 0, 0, 0, 0, 0, 0, 0, 0, 0, 0, 0, 0, 0, 0, 0, 0, 0, 0, 0, 0, 0, 0, 0, 0, 0, 0, 0, 0, 0, 0, 0, 0, 0, 0, 0, 1, 1, 1, 1, 1, 1, 1, 1, 1, 1, 1, 1, 1, 1, 1, 1, 1, 1, 1, 1, 1, 1, 1, 1, 0, 0, 0, 0, 0, 0, 0, 0, 0, 0, 0, 0, 0, 0, 0, 0, 0, 0, 0, 0, 0, 0, 0, 0, 0, 0, 0, 0, 0, 0, 0, 0, 0, 0, 0, 0, 0, 0, 0, 0, 0, 0, 0, 0, 0, 0, 0, 0, 0, 0, 0, 0, 0, 0, 0, 0, 0, 0, 0, 0, 0, 0, 0, 0, 0, 0, 0, 0, 0, 0, 0, 0, 0, 0, 0, 0, 0, 0, 0, 0, 0, 0, 0, 0, 0, 0, 0, 0, 0, 0, 0, 0, 0, 0, 0, 0, 0, 0, 0, 0, 0, 0, 0, 0, 0, 0, 0, 0, 0, 0, 0, 0, 0, 0, 0, 0, 0, 0, 0, 0, 0, 0, 0, 0, 0, 0, 0, 0, 0, 0, 0, 0, 0, 0, 0, 0, 0, 0, 0, 0, 0, 0, 0, 0, 0, 0, 0, 0, 0, 0, 0, 0, 0, 0, 0, 0, 0, 0, 0, 0, 0, 0, 0, 0, 0, 0, 0, 0, 0, 0, 0, 0, 0, 0, 0, 0, 0, 0, 0, 0, 0, 0, 0, 0, 0, 0, 0, 0, 0, 0, 0, 0, 0, 0, 0, 0, 0, 0, 0, 0, 0, 0, 0, 0, 0, 0, 0, 0, 0, 0, 0, 0, 0, 0, 0, 0, 0, 0, 0, 0, 0, 0, 0, 0, 0, 0, 0, 0, 0, 0, 0, 0, 0, 0, 0, 0, 0, 0, 0, 0, 0, 0, 0, 0, 0, 0, 0, 0, 0, 0, 0, 0, 0, 0, 0, 0, 0, 0, 0, 0, 0, 0, 0, 0, 0, 0, 0, 0, 0, 0, 0, 0, 0, 0, 0, 0, 0, 0, 0, 0, 0, 0, 0, 0, 0, 0, 0, 0, 0, 0, 0, 0, 0, 0, 0, 0, 0, 0, 0, 0, 0, 0, 0, 0, 0])
_uv = me_cube_001.uv_layers.new(name='UVMap')
_uv.uv.foreach_set('vector', [0.7653, 0.5229, 0.7685, 0.5229, 0.7654, 0.7868, 0.7623, 0.7867, 0.7138, 0.006761, 0.3696, 0.006761, 0.3611, 0.0, 0.7223, 0.0, 0.8677, 0.5703, 0.8708, 0.5702, 0.8752, 0.8341, 0.872, 0.8341, 0.3433, 0.1638, 0.01787, 0.1638, 0.07097, 0.01118, 0.2902, 0.01118, 0.3641, 0.2189, 0.7194, 0.2189, 0.7044, 0.4833, 0.379, 0.4833, 0.3582, 0.4275, 0.002906, 0.4275, 0.01787, 0.1638, 0.3433, 0.1638, 0.6822, 0.684, 0.6791, 0.684, 0.6792, 0.651, 0.6823, 0.651, 0.008494, 0.6437, 0.3527, 0.6437, 0.3611, 0.6506, 0.0, 0.6506, 0.5955, 0.6562, 0.5955, 0.653, 0.604, 0.651, 0.604, 0.6541, 0.604, 0.6541, 0.604, 0.651, 0.6125, 0.653, 0.6125, 0.6561, 0.3643, 0.9766, 0.3611, 0.9766, 0.3611, 0.651, 0.3643, 0.651, 0.476, 0.8912, 0.476, 0.9241, 0.4709, 0.9241, 0.4709, 0.8912, 0.01051, 0.8901, 0.3506, 0.8901, 0.3434, 0.9228, 0.01774, 0.9228, 0.5774, 0.8912, 0.5806, 0.8912, 0.5806, 0.9242, 0.5775, 0.9242, 0.7551, 0.008394, 0.7551, 0.3485, 0.7223, 0.3413, 0.7223, 0.01562, 0.9371, 0.3666, 0.9371, 0.7084, 0.932, 0.7084, 0.932, 0.3666, 0.6177, 0.8884, 0.6178, 0.924, 0.6127, 0.924, 0.6126, 0.8884, 0.4657, 0.9766, 0.4657, 0.651, 0.4709, 0.651, 0.4709, 0.9766, 0.2902, 0.0, 0.2902, 0.01118, 0.07097, 0.01118, 0.07097, 0.0, 0.872, 0.8341, 0.8752, 0.8341, 0.932, 0.9884, 0.929, 0.9994, 0.379, 0.4833, 0.379, 0.4833, 0.4321, 0.64, 0.4321, 0.651, 0.379, 0.4833, 0.7044, 0.4833, 0.6513, 0.64, 0.4321, 0.64, 0.8308, 0.5709, 0.8277, 0.5709, 0.8889, 0.3576, 0.892, 0.3575, 0.7623, 0.7867, 0.7654, 0.7868, 0.8277, 0.9998, 0.8245, 0.9998, 0.002906, 0.4275, 0.3582, 0.4275, 0.3527, 0.6437, 0.008494, 0.6437, 0.7194, 0.2189, 0.3641, 0.2189, 0.3696, 0.006761, 0.7138, 0.006761, 0.4043, 0.9766, 0.4043, 0.651, 0.4657, 0.651, 0.4657, 0.9766, 0.6792, 0.8884, 0.6792, 0.9242, 0.6178, 0.924, 0.6177, 0.8884, 0.9986, 0.3569, 0.9986, 0.7181, 0.9371, 0.7084, 0.9371, 0.3666, 0.5375, 0.8912, 0.5375, 0.9242, 0.476, 0.9241, 0.476, 0.8912, 0.7254, 0.7864, 0.7623, 0.7867, 0.8245, 0.9998, 0.7877, 0.9994, 0.8708, 0.5702, 0.8677, 0.5703, 0.9289, 0.357, 0.932, 0.3569, 0.7685, 0.5229, 0.7653, 0.5229, 0.8215, 0.3573, 0.8245, 0.3683, 0.8351, 0.8347, 0.872, 0.8341, 0.929, 0.9994, 0.8922, 1.0, 0.9689, 0.9373, 0.932, 0.9373, 0.932, 0.7181, 0.9689, 0.7181, 0.5406, 0.8912, 0.5774, 0.8912, 0.5775, 0.9242, 0.5406, 0.9242, 0.4012, 0.9766, 0.3643, 0.9766, 0.3643, 0.651, 0.4012, 0.651, 0.604, 0.6941, 0.604, 0.6909, 0.6125, 0.693, 0.6125, 0.6961, 0.5955, 0.6931, 0.5955, 0.6562, 0.604, 0.6541, 0.604, 0.691, 0.7222, 0.6839, 0.7191, 0.6839, 0.7191, 0.651, 0.7223, 0.651, 0.8308, 0.5709, 0.8677, 0.5703, 0.872, 0.8341, 0.8351, 0.8347, 0.7284, 0.5225, 0.7653, 0.5229, 0.7623, 0.7867, 0.7254, 0.7864, 0.7253, 0.5225, 0.7284, 0.5225, 0.7254, 0.7864, 0.7223, 0.7863, 0.8277, 0.5709, 0.8308, 0.5709, 0.8351, 0.8347, 0.8321, 0.8347, 0.5955, 0.6961, 0.5955, 0.6931, 0.604, 0.691, 0.604, 0.6941, 0.4043, 0.9766, 0.4012, 0.9766, 0.4012, 0.651, 0.4043, 0.651, 0.5375, 0.8912, 0.5406, 0.8912, 0.5406, 0.9242, 0.5375, 0.9242, 0.6513, 0.64, 0.6513, 0.651, 0.4321, 0.651, 0.4321, 0.64, 0.7044, 0.4833, 0.7044, 0.4833, 0.6513, 0.651, 0.6513, 0.64, 0.7223, 0.7863, 0.7254, 0.7864, 0.7877, 0.9994, 0.7846, 0.9993, 0.8677, 0.5703, 0.8308, 0.5709, 0.892, 0.3575, 0.9289, 0.357, 0.7653, 0.5229, 0.7284, 0.5225, 0.7846, 0.3569, 0.8215, 0.3573, 0.604, 0.6909, 0.604, 0.6541, 0.6125, 0.6561, 0.6125, 0.693, 0.7191, 0.6839, 0.6822, 0.684, 0.6823, 0.651, 0.7191, 0.651, 0.9571, -0.2684, 0.9544, -0.1499, 0.7448, -0.1546, 0.7473, -0.2678, -0.0004427, 0.3817, -0.000393, 0.3836, -0.08035, 0.3626, 0.07941, 0.399, 0.07645, 0.2858, 0.2861, 0.2803, 0.2892, 0.3989, 0.9572, -0.2703, 0.9573, -0.2742, 1.045, -0.2341, 1.045, -0.2312, 0.06641, 0.6971, 0.01104, 0.6971, 0.01105, 0.4881, 0.06642, 0.4881, 0.5396, 0.5468, 0.6106, 0.5081, 0.6106, 0.7175, 0.5396, 0.7175, 0.4872, -0.2317, 0.4846, -0.1186, 0.3846, -0.1201, 0.3871, -0.2333, 0.1734, 0.7786, 0.2447, 0.7786, 0.2452, 0.86, 0.1736, 0.86, 0.605, -0.09234, 0.7238, -0.1391, 0.6449, -0.08107, 0.5719, 0.02256, 0.6667, -0.2483, 0.6138, -0.1229, 0.5851, -0.1159, 0.5877, -0.2291, 0.5566, 0.8864, 0.6009, 0.8864, 0.6009, 0.921, 0.5566, 0.921, 0.06642, 0.4881, 0.01105, 0.4881, 0.07085, 0.4046, 0.09783, 0.4046, 0.5396, 0.7175, 0.6106, 0.7175, 0.5508, 0.8074, 0.5162, 0.8074, 0.2892, 0.3989, 0.2861, 0.2803, 0.3762, 0.3158, 0.3773, 0.3602, -0.0858, 1.045, -0.08581, 0.9317, -0.04277, 0.9317, -0.04276, 1.045, -0.1475, 0.4287, -0.1949, 0.4287, -0.1961, 0.406, -0.1475, 0.406, 0.1736, 0.9598, 0.2452, 0.9598, 0.2452, 1.06, 0.1736, 1.06, 0.4822, -0.07111, 0.5798, -0.06882, 0.5597, 0.1082, 0.4733, 0.1075, 1.22, 0.5162, 1.261, 0.519, 1.27, 0.6061, 1.221, 0.6028, 1.223, 0.9011, 1.292, 0.9057, 1.292, 0.907, 1.223, 0.9024, -0.1922, 0.884, -0.2495, 0.884, -0.2497, 0.7048, -0.1875, 0.7048, 1.292, 0.4058, 1.292, 0.43, 1.27, 0.6061, 1.261, 0.519, -0.1865, 0.2031, -0.2834, 0.2049, -0.2822, 0.02565, -0.1958, 0.02469, 0.4352, 0.5168, 0.3819, 0.4866, 0.3987, 0.4058, 0.444, 0.4361, -0.181, 0.3637, -0.1807, 0.3652, -0.281, 0.3678, -0.2808, 0.3659, 0.2585, 0.8696, 0.3058, 0.8716, 0.3049, 0.8943, 0.2656, 0.8926, 0.2893, 0.4046, 0.2892, 0.4007, 0.3774, 0.362, 0.3774, 0.3646, 0.552, 0.8864, 0.5547, 0.8864, 0.5547, 0.921, 0.5519, 0.921, 0.6676, -0.2521, 0.6675, -0.2502, 0.5877, -0.2308, 0.3058, 0.8716, 0.3588, 0.8738, 0.3606, 0.8966, 0.3049, 0.8943, 0.9571, -0.2684, 0.9572, -0.2703, 1.045, -0.2312, 1.045, -0.2294, 0.07956, 0.4046, 0.07946, 0.4007, 0.2892, 0.4007, 0.2893, 0.4046, -0.001285, 0.3797, -0.0004427, 0.3817, -0.08035, 0.3626, -0.08036, 0.3608, 0.9573, -0.2742, 0.9572, -0.2703, 0.7474, -0.2695, 0.7475, -0.2734, 0.7329, 1.062, 0.6625, 1.062, 0.6632, 1.061, 0.7329, 1.061, -0.1951, -0.2728, -0.2675, -0.2728, -0.2677, -0.2742, -0.1951, -0.2741, -0.2038, 0.406, -0.292, 0.4062, -0.2923, 0.4049, -0.2039, 0.4046, 0.4754, 0.4045, 0.5612, 0.4045, 0.5613, 0.4058, 0.4754, 0.4058, 0.4777, 0.2449, 0.5779, 0.2455, 0.5594, 0.3819, 0.4758, 0.3819, -0.1938, 0.5668, -0.266, 0.5668, -0.2884, 0.429, -0.2024, 0.4287, -0.1921, -0.1128, -0.2923, -0.1118, -0.2652, -0.2502, -0.1946, -0.2501, 1.221, 0.7405, 1.277, 0.7442, 1.29, 0.8828, 1.223, 0.8783, 0.07941, 0.399, 0.07946, 0.4007, -0.0004427, 0.3817, -0.001285, 0.3797, 0.7475, -0.2734, 0.7474, -0.2695, 0.6675, -0.2502, 0.6676, -0.2521, 0.05544, 0.2704, -0.06351, 0.2241, -0.09678, 0.1095, -0.02354, 0.2128, 1.23, 0.4117, 1.275, 0.4147, 1.261, 0.519, 1.22, 0.5162, 0.7473, -0.2678, 0.7448, -0.1546, 0.6138, -0.1229, 0.6667, -0.2483, 1.281, 0.2028, 1.281, 0.227, 1.25, 0.1138, 1.258, 0.02673, 0.1732, 0.6971, 0.2442, 0.6971, 0.2447, 0.7786, 0.1734, 0.7786, 0.07946, 0.4007, 0.07956, 0.4046, -0.000393, 0.3836, -0.0004427, 0.3817, 0.08366, 0.6971, 0.1276, 0.6971, 0.1276, 0.7786, 0.08347, 0.7786, 1.105, 0.6957, 1.116, 0.7896, 1.091, 0.7907, 1.08, 0.6968, 0.6326, 0.887, 0.6106, 0.8889, 0.6106, 0.8676, 0.6326, 0.8812, -0.1029, 0.5668, -0.1476, 0.5668, -0.1475, 0.4287, -0.09442, 0.4287, -0.09302, 0.406, -0.1475, 0.406, -0.1475, 0.4046, -0.09293, 0.4046, 0.5521, 0.8427, 0.5547, 0.8427, 0.5547, 0.8642, 0.5521, 0.8642, -0.007085, 0.4291, -0.07361, 0.4287, -0.07166, 0.406, -0.003401, 0.4063, 1.17, -0.253, 1.113, -0.1735, 1.077, -0.1714, 1.134, -0.2509, -0.1044, 0.884, -0.1476, 0.884, -0.1476, 0.7048, -0.1091, 0.7048, 1.087, 0.03464, 1.115, 0.1699, 1.095, 0.1672, 1.063, 0.0334, 1.116, 0.7896, 1.13, 0.9041, 1.094, 0.9018, 1.091, 0.7907, 0.08328, 0.9598, 0.1276, 0.9598, 0.1276, 1.06, 0.08328, 1.06, -0.1872, 1.045, -0.1872, 0.9317, -0.1476, 0.9317, -0.1476, 1.045, 0.4501, 0.7175, 0.494, 0.7175, 0.494, 0.8074, 0.4726, 0.8074, 0.1669, 0.4881, 0.1276, 0.4881, 0.1277, 0.4046, 0.1468, 0.4046, 0.5566, 0.8427, 0.6009, 0.8427, 0.6009, 0.8642, 0.5566, 0.8642, 0.08347, 0.7786, 0.1276, 0.7786, 0.1276, 0.86, 0.08329, 0.86, 0.4501, 0.5477, 0.494, 0.5717, 0.494, 0.7175, 0.4501, 0.7175, 0.1669, 0.6971, 0.1276, 0.6971, 0.1276, 0.4881, 0.1669, 0.4881, -0.1091, 0.7048, -0.1476, 0.7048, -0.1476, 0.5668, -0.1029, 0.5668, 1.191, 0.4348, 1.131, 0.56, 1.111, 0.5626, 1.17, 0.437, 1.221, 0.6028, 1.27, 0.6061, 1.277, 0.7442, 1.221, 0.7405, -0.1958, 0.02469, -0.2822, 0.02565, -0.2923, -0.1118, -0.1921, -0.1128, -0.1875, 0.7048, -0.2497, 0.7048, -0.266, 0.5668, -0.1938, 0.5668, 0.4733, 0.1075, 0.5597, 0.1082, 0.5779, 0.2455, 0.4777, 0.2449, 0.5547, 0.8427, 0.5566, 0.8427, 0.5566, 0.8642, 0.5547, 0.8642, -0.1872, 1.047, -0.1872, 1.045, -0.1476, 1.045, -0.1476, 1.047, 0.7474, -0.2695, 0.7473, -0.2678, 0.6667, -0.2483, 0.6675, -0.2502, 0.07645, 0.2858, 0.07941, 0.399, -0.001285, 0.3797, -0.05466, 0.2545, -0.05466, 0.2545, -0.001285, 0.3797, -0.08036, 0.3608, -0.08332, 0.2477, 0.9544, -0.1499, 0.9571, -0.2684, 1.045, -0.2294, 1.044, -0.1851, -0.1839, 0.2505, -0.181, 0.3637, -0.2808, 0.3659, -0.2837, 0.2527, -0.0858, 1.047, -0.0858, 1.045, -0.04276, 1.045, -0.02995, 1.047, 0.2892, 0.4007, 0.2892, 0.3989, 0.3773, 0.3602, 0.3774, 0.362, 0.5547, 0.8864, 0.5566, 0.8864, 0.5566, 0.921, 0.5547, 0.921, 0.6675, -0.2502, 0.6667, -0.2483, 0.5877, -0.2291, 0.5877, -0.2308, 0.4874, -0.2332, 0.4872, -0.2317, 0.3871, -0.2333, 0.387, -0.2353, 0.07946, 0.4007, 0.07941, 0.399, 0.2892, 0.3989, 0.2892, 0.4007, 0.9572, -0.2703, 0.9571, -0.2684, 0.7473, -0.2678, 0.7474, -0.2695, 0.7191, 0.8884, 0.6823, 0.8884, 0.6822, 0.684, 0.7191, 0.6839, 0.5375, 0.6868, 0.5406, 0.6868, 0.5406, 0.8912, 0.5375, 0.8912, 0.7223, 0.8884, 0.7191, 0.8884, 0.7191, 0.6839, 0.7222, 0.6839, 0.5406, 0.6868, 0.5775, 0.6868, 0.5774, 0.8912, 0.5406, 0.8912, 0.5375, 0.6868, 0.5375, 0.8912, 0.476, 0.8912, 0.476, 0.6868, 0.6792, 0.651, 0.6791, 0.684, 0.6176, 0.684, 0.6177, 0.651, 0.6177, 0.651, 0.6176, 0.684, 0.6125, 0.684, 0.6126, 0.651, 0.9593, 0.0, 0.9593, 0.3569, 0.7551, 0.3485, 0.7551, 0.008394, 0.5775, 0.6868, 0.5806, 0.6868, 0.5806, 0.8912, 0.5774, 0.8912, 0.002111, 0.6863, 0.359, 0.6863, 0.3506, 0.8901, 0.01051, 0.8901, 0.476, 0.6868, 0.476, 0.8912, 0.4709, 0.8912, 0.4709, 0.6868, 0.6823, 0.8884, 0.6792, 0.8884, 0.6791, 0.684, 0.6822, 0.684, 0.6823, 0.9242, 0.6792, 0.9242, 0.6792, 0.8884, 0.6823, 0.8884, 0.4762, 0.6512, 0.476, 0.6868, 0.4709, 0.6868, 0.471, 0.6512, 0.0, 0.6506, 0.3611, 0.6506, 0.359, 0.6863, 0.002111, 0.6863, 0.5775, 0.651, 0.5806, 0.651, 0.5806, 0.6868, 0.5775, 0.6868, 0.9951, 0.007587, 0.9951, 0.3493, 0.9593, 0.3569, 0.9593, 0.0, 0.5375, 0.651, 0.5375, 0.6868, 0.476, 0.6868, 0.4762, 0.6512, 0.5406, 0.651, 0.5775, 0.651, 0.5775, 0.6868, 0.5406, 0.6868, 0.7223, 0.9242, 0.7191, 0.9242, 0.7191, 0.8884, 0.7223, 0.8884, 0.5375, 0.651, 0.5406, 0.651, 0.5406, 0.6868, 0.5375, 0.6868, 0.7191, 0.9242, 0.6823, 0.9242, 0.6823, 0.8884, 0.7191, 0.8884, 0.6791, 0.684, 0.6792, 0.8884, 0.6177, 0.8884, 0.6176, 0.684, 0.6176, 0.684, 0.6177, 0.8884, 0.6126, 0.8884, 0.6125, 0.684, 0.9271, 0.977, 0.8552, 0.9773, 0.8589, 0.7994, 0.929, 0.7992, 0.6947, 0.5838, 0.6429, 0.5838, 0.6451, 0.4058, 0.6956, 0.4058, 0.6326, 0.8812, 0.6735, 0.8249, 0.6741, 0.8262, 0.6337, 0.8819, 0.8332, 0.9898, 0.8034, 1.062, 0.8026, 1.061, 0.8321, 0.9893, 0.7329, 0.8249, 0.7924, 0.8249, 0.7917, 0.8262, 0.7329, 0.8262, 0.8332, 0.8988, 0.8332, 0.9435, 0.8321, 0.9435, 0.8321, 0.8992, -0.2222, 1.173, -0.2222, 1.212, -0.2923, 1.212, -0.2923, 1.173, -0.2222, 1.102, -0.2222, 1.129, -0.2923, 1.129, -0.2923, 1.102, 0.76, 0.5838, 0.7279, 0.5838, 0.7279, 0.4058, 0.7591, 0.4058, 0.9912, 0.5837, 0.9625, 0.5837, 0.9626, 0.4059, 0.9905, 0.4059, 0.4494, 1.023, 0.5213, 1.024, 0.5213, 1.201, 0.4512, 1.201, 0.9179, 0.5837, 0.8775, 0.5837, 0.8798, 0.4058, 0.9191, 0.4059, 0.9013, 0.7939, 0.8456, 0.7942, 0.8775, 0.5837, 0.9179, 0.5837, 0.4486, 0.8122, 0.518, 0.8127, 0.5213, 1.024, 0.4494, 1.023, 1.002, 0.7939, 0.9626, 0.7939, 0.9625, 0.5837, 0.9912, 0.5837, 0.7722, 0.7944, 0.7282, 0.7944, 0.7279, 0.5838, 0.76, 0.5838, 0.6825, 0.7944, 0.6111, 0.7944, 0.6429, 0.5838, 0.6947, 0.5838, 0.9261, 1.188, 0.8675, 1.189, 0.8552, 0.9773, 0.9271, 0.977, 0.9261, 1.193, 0.8672, 1.193, 0.8675, 1.189, 0.9261, 1.188, 0.6824, 0.7989, 0.6106, 0.7989, 0.6111, 0.7944, 0.6825, 0.7944, 0.7724, 0.7989, 0.7282, 0.7989, 0.7282, 0.7944, 0.7722, 0.7944, 1.002, 0.7984, 0.9626, 0.7984, 0.9626, 0.7939, 1.002, 0.7939, 0.4486, 0.8078, 0.5183, 0.8082, 0.518, 0.8127, 0.4486, 0.8122, 0.9011, 0.7984, 0.8451, 0.7986, 0.8456, 0.7942, 0.9013, 0.7939, 0.9626, 0.7984, 0.9061, 0.7984, 0.9186, 0.7939, 0.9626, 0.7939, 0.7898, 0.7989, 0.7724, 0.7989, 0.7722, 0.7944, 0.7895, 0.7944, 0.7895, 0.7944, 0.7722, 0.7944, 0.76, 0.5838, 0.7726, 0.5838, 0.9626, 0.7939, 0.9186, 0.7939, 0.9305, 0.5837, 0.9625, 0.5837, 0.9625, 0.5837, 0.9305, 0.5837, 0.9313, 0.4059, 0.9626, 0.4059, 0.7726, 0.5838, 0.76, 0.5838, 0.7591, 0.4058, 0.7714, 0.4058, -0.2222, 1.129, -0.2222, 1.161, -0.2923, 1.161, -0.2923, 1.129, 0.8332, 0.8812, 0.8332, 0.8988, 0.8321, 0.8992, 0.8321, 0.8819, 0.3044, 0.9047, 0.2645, 0.903, 0.266, 0.894, 0.3048, 0.8956, -0.1476, 1.047, -0.1476, 1.045, -0.1032, 1.045, -0.1032, 1.047, 0.5547, 0.8343, 0.5566, 0.8343, 0.5566, 0.8427, 0.5547, 0.8427, 1.115, 0.1699, 1.175, 0.2954, 1.154, 0.2931, 1.095, 0.1672, -0.09399, 0.7048, -0.1091, 0.7048, -0.1029, 0.5668, -0.0854, 0.5668, 0.4328, 0.5383, 0.4501, 0.5477, 0.4501, 0.7175, 0.4328, 0.7175, 0.06615, 0.7786, 0.08347, 0.7786, 0.08329, 0.86, 0.06589, 0.86, 0.5566, 0.8343, 0.6009, 0.8343, 0.6009, 0.8427, 0.5566, 0.8427, 0.4328, 0.7175, 0.4501, 0.7175, 0.4726, 0.8074, 0.4642, 0.8074, 0.06589, 0.9598, 0.08328, 0.9598, 0.08328, 1.06, 0.06588, 1.06, -0.08753, 0.884, -0.1044, 0.884, -0.1091, 0.7048, -0.09399, 0.7048, 0.5521, 0.8343, 0.5547, 0.8343, 0.5547, 0.8427, 0.5521, 0.8427, -0.07166, 0.406, -0.09302, 0.406, -0.09293, 0.4046, -0.07155, 0.4046, -0.0854, 0.5668, -0.1029, 0.5668, -0.09442, 0.4287, -0.07361, 0.4287, 0.06641, 0.6971, 0.08366, 0.6971, 0.08347, 0.7786, 0.06615, 0.7786, 1.131, 0.56, 1.105, 0.6957, 1.08, 0.6968, 1.111, 0.5626, 1.113, -0.1735, 1.07, -0.05038, 1.045, -0.05162, 1.077, -0.1714, 1.202, 0.8769, 1.223, 0.8783, 1.223, 0.9011, 1.202, 0.8996, 0.5333, 0.5503, 0.494, 0.5717, 0.494, 0.5371, 0.5333, 0.5157, 1.187, 0.9839, 1.202, 1.005, 1.166, 1.003, 1.151, 0.9816, -0.1476, 1.045, -0.1476, 0.9317, -0.1032, 0.9317, -0.1032, 1.045, 0.1276, 0.4881, 0.08367, 0.4881, 0.1062, 0.4046, 0.1277, 0.4046, 0.1276, 0.6971, 0.08366, 0.6971, 0.08367, 0.4881, 0.1276, 0.4881, 1.008, 0.7984, 1.002, 0.7984, 1.002, 0.7939, 1.008, 0.7939, 0.7282, 0.7989, 0.6886, 0.7989, 0.6888, 0.7944, 0.7282, 0.7944, 0.7282, 0.7944, 0.6888, 0.7944, 0.6993, 0.5838, 0.7279, 0.5838, 1.008, 0.7939, 1.002, 0.7939, 0.9912, 0.5837, 0.9957, 0.5837, 0.9957, 0.5837, 0.9912, 0.5837, 0.9905, 0.4059, 0.9949, 0.4059, -0.2222, 1.097, -0.2222, 1.102, -0.2923, 1.102, -0.2923, 1.097, 0.8332, 0.9435, 0.8332, 0.9834, 0.8321, 0.983, 0.8321, 0.9435, 0.7279, 0.5838, 0.6993, 0.5838, 0.7, 0.4058, 0.7279, 0.4058, 0.5547, 0.8642, 0.5566, 0.8642, 0.5566, 0.8833, 0.5547, 0.8833, -0.1935, 1.047, -0.1935, 1.045, -0.1872, 1.045, -0.1872, 1.047, -0.1476, 0.7048, -0.182, 0.7048, -0.1875, 0.5668, -0.1476, 0.5668, 1.196, 0.03079, 1.191, 0.03115, 1.187, -0.1063, 1.194, -0.1067, 0.1732, 0.6971, 0.1669, 0.6971, 0.1669, 0.4881, 0.1732, 0.4881, 0.1732, 0.4881, 0.1669, 0.4881, 0.1468, 0.4046, 0.1498, 0.4046, -0.1935, 1.045, -0.1935, 0.9317, -0.1872, 0.9317, -0.1872, 1.045, 0.5213, 0.9364, 0.5517, 0.9228, 0.5519, 1.017, 0.5491, 1.018, 1.193, -0.2671, 1.186, -0.2666, 1.186, -0.2679, 1.193, -0.2684, 0.5378, 0.5254, 0.5318, 0.5288, 0.5262, 0.448, 0.5313, 0.4446, 1.279, -0.25, 1.193, -0.2443, 1.193, -0.2671, 1.281, -0.2728, 0.6326, 0.9834, 0.6337, 0.983, 0.6337, 0.9893, 0.6326, 0.9898, 1.194, -0.1067, 1.187, -0.1063, 1.186, -0.2438, 1.193, -0.2443, 0.5487, 0.8087, 0.5519, 0.8074, 0.5517, 0.9228, 0.5213, 0.9364, 0.1276, 0.6971, 0.1669, 0.6971, 0.1671, 0.7786, 0.1276, 0.7786, -0.1476, 0.5668, -0.1875, 0.5668, -0.1949, 0.4287, -0.1475, 0.4287, -0.1475, 0.406, -0.1961, 0.406, -0.1962, 0.4046, -0.1475, 0.4046, 0.5521, 0.8642, 0.5547, 0.8642, 0.5547, 0.8833, 0.552, 0.8833, -0.1476, 0.884, -0.1861, 0.884, -0.182, 0.7048, -0.1476, 0.7048, 0.1276, 0.9598, 0.1673, 0.9598, 0.1673, 1.06, 0.1276, 1.06, 0.494, 0.7175, 0.5333, 0.7175, 0.5132, 0.8074, 0.494, 0.8074, 0.5566, 0.8642, 0.6009, 0.8642, 0.6009, 0.8833, 0.5566, 0.8833, 0.1276, 0.7786, 0.1671, 0.7786, 0.1673, 0.86, 0.1276, 0.86, 0.494, 0.5717, 0.5333, 0.5503, 0.5333, 0.7175, 0.494, 0.7175, 0.2927, 0.4046, 0.3247, 0.406, 0.3209, 0.5109, 0.2912, 0.5097, 0.2719, 0.7327, 0.3118, 0.7344, 0.3058, 0.8716, 0.2585, 0.8696, 0.5318, 0.4942, 0.494, 0.5157, 0.494, 0.4349, 0.5262, 0.4135, 0.2656, 0.8926, 0.3049, 0.8943, 0.3048, 0.8956, 0.266, 0.894, 0.2912, 0.5097, 0.3209, 0.5109, 0.3173, 0.5971, 0.2831, 0.5957, 0.2831, 0.5957, 0.3173, 0.5971, 0.3118, 0.7344, 0.2719, 0.7327, 0.3173, 0.5971, 0.356, 0.5987, 0.3564, 0.7362, 0.3118, 0.7344, 0.3247, 0.406, 0.3608, 0.4075, 0.3541, 0.5123, 0.3209, 0.5109, 0.3118, 0.7344, 0.3564, 0.7362, 0.3588, 0.8738, 0.3058, 0.8716, 0.494, 0.5157, 0.4517, 0.4917, 0.4581, 0.4109, 0.494, 0.4349, 0.3049, 0.8943, 0.3606, 0.8966, 0.3608, 0.8979, 0.3048, 0.8956, 0.3209, 0.5109, 0.3541, 0.5123, 0.356, 0.5987, 0.3173, 0.5971, 0.494, 0.5717, 0.4501, 0.5477, 0.4501, 0.5131, 0.494, 0.5371, 0.3044, 0.9047, 0.3048, 0.8956, 0.3608, 0.8979, 0.3608, 0.9071, 1.07, -0.05038, 1.087, 0.03464, 1.063, 0.0334, 1.045, -0.05162, 0.8356, 0.2791, 0.8874, 0.2791, 0.8874, 0.5297, 0.8277, 0.5297, 0.8458, 0.0, 0.8864, 0.0184, 0.8868, 0.1077, 0.8409, 0.1017, 0.8409, 0.1017, 0.8868, 0.1077, 0.8874, 0.2791, 0.8356, 0.2791, 0.9449, 0.101, 0.9687, 0.09428, 0.9821, 0.2791, 0.9519, 0.2791, 0.9519, 0.2791, 0.9821, 0.2791, 1.0, 0.5297, 0.9609, 0.5297, 0.09492, 0.5263, 0.0746, 0.5229, 0.07658, 0.3982, 0.09673, 0.4072, 0.7381, 0.5369, 0.746, 0.7831, 0.6863, 0.7831, 0.6862, 0.5369, 0.7271, 0.2199, 0.7322, 0.3441, 0.6863, 0.3453, 0.6863, 0.2255, 0.7322, 0.3441, 0.7381, 0.5369, 0.6862, 0.5369, 0.6863, 0.3453, 0.6283, 0.344, 0.6217, 0.5369, 0.5915, 0.5369, 0.6045, 0.3427, 0.6217, 0.5369, 0.6128, 0.7831, 0.5737, 0.7831, 0.5915, 0.5369, 0.634, 0.2192, 0.6283, 0.344, 0.6045, 0.3427, 0.6161, 0.213, 0.5737, 0.8594, 0.5415, 0.8708, 0.3973, 0.6648, 0.4296, 0.6535, 0.0746, 0.5229, 0.0, 0.5091, 0.04453, 0.3863, 0.07658, 0.3982, 0.4296, 0.6535, 0.3973, 0.6648, 0.3355, 0.4798, 0.3677, 0.4684, 0.9597, 0.702, 0.9939, 0.702, 0.9939, 0.7428, 0.9597, 0.7428, 0.9597, 0.5688, 0.9939, 0.5688, 0.9939, 0.6422, 0.9597, 0.6422, 0.07658, 0.3982, 0.04453, 0.3863, 0.1135, 0.2039, 0.1456, 0.2157, 0.3677, 0.4684, 0.3355, 0.4798, 0.2928, 0.3576, 0.3262, 0.3556, 0.634, 0.2192, 0.6341, 0.1109, 0.6864, 0.1224, 0.6863, 0.2255, 0.8087, 0.862, 0.8087, 0.7415, 0.8495, 0.7279, 0.8495, 0.8226, 0.1456, 0.2157, 0.1135, 0.2039, 0.2608, 0.0, 0.2928, 0.01182, 0.8087, 0.7415, 0.8087, 0.5417, 0.8495, 0.5297, 0.8495, 0.7279, 0.9478, 0.7337, 0.9597, 0.9727, 0.9437, 0.9692, 0.9316, 0.7285, 0.0746, 0.5229, 0.131, 0.6726, 0.1032, 0.6814, 0.0, 0.5091, 0.09492, 0.5263, 0.1485, 0.669, 0.131, 0.6726, 0.0746, 0.5229, 0.2928, 0.3576, 0.398, 0.1883, 0.4256, 0.1975, 0.3262, 0.3556, 0.9597, 0.5415, 0.9478, 0.7337, 0.9316, 0.7285, 0.9452, 0.5297, 0.5882, 0.8046, 0.6129, 0.8052, 0.5985, 0.8457, 0.5737, 0.845, 0.5875, 0.8976, 0.6123, 0.8983, 0.6269, 0.9166, 0.6022, 0.916, 0.131, 0.6726, 0.2766, 0.861, 0.2512, 0.8723, 0.1032, 0.6814, 0.6341, 0.1109, 0.6343, 0.0, 0.6865, 0.01238, 0.6864, 0.1224, 0.1485, 0.669, 0.2928, 0.8558, 0.2766, 0.861, 0.131, 0.6726, 0.398, 0.1883, 0.5485, 0.0, 0.5737, 0.01166, 0.4256, 0.1975, 0.01104, 0.6971, 0.06641, 0.6971, 0.06615, 0.7786, 0.01054, 0.7786, -0.02915, 0.5668, -0.0854, 0.5668, -0.07361, 0.4287, -0.007085, 0.4291, -0.003401, 0.4063, -0.07166, 0.406, -0.07155, 0.4046, -0.003185, 0.4049, 0.5521, 0.8074, 0.5547, 0.8074, 0.5547, 0.8343, 0.5521, 0.8343, -0.04568, 0.884, -0.08753, 0.884, -0.09399, 0.7048, -0.04549, 0.7048, 0.01003, 0.9598, 0.06589, 0.9598, 0.06588, 1.06, 0.01003, 1.06, 0.3774, 0.7175, 0.4328, 0.7175, 0.4642, 0.8074, 0.4372, 0.8074, 0.5566, 0.8074, 0.6009, 0.8074, 0.6009, 0.8343, 0.5566, 0.8343, 0.01054, 0.7786, 0.06615, 0.7786, 0.06589, 0.86, 0.01004, 0.86, 0.3774, 0.5081, 0.4328, 0.5383, 0.4328, 0.7175, 0.3774, 0.7175, -0.04549, 0.7048, -0.09399, 0.7048, -0.0854, 0.5668, -0.02915, 0.5668, 0.5547, 0.8074, 0.5566, 0.8074, 0.5566, 0.8343, 0.5547, 0.8343, 0.7924, 0.8249, 0.8332, 0.8812, 0.8321, 0.8819, 0.7917, 0.8262, 0.8129, 0.5838, 0.7726, 0.5838, 0.7714, 0.4058, 0.8107, 0.4058, 0.8446, 0.7944, 0.7895, 0.7944, 0.7726, 0.5838, 0.8129, 0.5838, 0.8451, 0.7989, 0.7898, 0.7989, 0.7895, 0.7944, 0.8446, 0.7944, 0.9061, 0.7984, 0.9011, 0.7984, 0.9013, 0.7939, 0.9186, 0.7939, 0.9186, 0.7939, 0.9013, 0.7939, 0.9179, 0.5837, 0.9305, 0.5837, 0.9305, 0.5837, 0.9179, 0.5837, 0.9191, 0.4059, 0.9313, 0.4059, -0.2222, 1.161, -0.2222, 1.173, -0.2923, 1.173, -0.2923, 1.161, -0.1032, 1.047, -0.1032, 1.045, -0.0858, 1.045, -0.0858, 1.047, 1.206, 0.6018, 1.221, 0.6028, 1.221, 0.7405, 1.203, 0.7393, 1.216, 0.4108, 1.23, 0.4117, 1.22, 0.5162, 1.207, 0.5154, 1.203, 0.7393, 1.221, 0.7405, 1.223, 0.8783, 1.202, 0.8769, -0.1949, 0.4287, -0.2024, 0.4287, -0.2038, 0.406, -0.1961, 0.406, 0.4517, 0.5262, 0.4352, 0.5168, 0.444, 0.4361, 0.4581, 0.4455, 1.202, 0.8996, 1.223, 0.9011, 1.223, 0.9024, 1.202, 0.901, 1.207, 0.5154, 1.22, 0.5162, 1.221, 0.6028, 1.206, 0.6018, -0.1032, 1.045, -0.1032, 0.9317, -0.08581, 0.9317, -0.0858, 1.045, 0.08367, 0.4881, 0.06642, 0.4881, 0.09783, 0.4046, 0.1062, 0.4046, 0.08366, 0.6971, 0.06641, 0.6971, 0.06642, 0.4881, 0.08367, 0.4881, 1.265, 0.218, 1.207, 0.2218, 1.197, 0.1173, 1.25, 0.1138, 1.266, -0.1114, 1.194, -0.1067, 1.193, -0.2443, 1.279, -0.25, 0.6625, 1.062, 0.6326, 0.9898, 0.6337, 0.9893, 0.6632, 1.061, -0.124, -0.2501, -0.1946, -0.2501, -0.1951, -0.2728, -0.1227, -0.2728, 0.6062, 0.4866, 0.5378, 0.5254, 0.5313, 0.4446, 0.5894, 0.4058, 1.281, -0.2728, 1.193, -0.2671, 1.193, -0.2684, 1.281, -0.2742, 1.25, 0.1138, 1.197, 0.1173, 1.196, 0.03079, 1.258, 0.02673, -0.2523, 1.045, -0.2523, 0.9317, -0.1935, 0.9317, -0.1935, 1.045, 0.2442, 0.4881, 0.1732, 0.4881, 0.1498, 0.4046, 0.1845, 0.4046, 0.2442, 0.6971, 0.1732, 0.6971, 0.1732, 0.4881, 0.2442, 0.4881, 1.258, 0.02673, 1.196, 0.03079, 1.194, -0.1067, 1.266, -0.1114, -0.2652, 1.047, -0.2523, 1.045, -0.1935, 1.045, -0.1935, 1.047, -0.2222, 1.047, -0.2222, 1.097, -0.2923, 1.097, -0.2923, 1.047, 1.048, 0.5837, 0.9957, 0.5837, 0.9949, 0.4059, 1.045, 0.4059, 1.079, 0.7942, 1.008, 0.7939, 0.9957, 0.5837, 1.048, 0.5837, 1.08, 0.7986, 1.008, 0.7984, 1.008, 0.7939, 1.079, 0.7942, 0.6886, 0.7989, 0.6824, 0.7989, 0.6825, 0.7944, 0.6888, 0.7944, 0.6888, 0.7944, 0.6825, 0.7944, 0.6947, 0.5838, 0.6993, 0.5838, 0.8332, 0.9834, 0.8332, 0.9898, 0.8321, 0.9893, 0.8321, 0.983, 0.6993, 0.5838, 0.6947, 0.5838, 0.6956, 0.4058, 0.7, 0.4058, 0.5547, 0.8833, 0.5566, 0.8833, 0.5566, 0.8864, 0.5547, 0.8864, -0.182, 0.7048, -0.1875, 0.7048, -0.1938, 0.5668, -0.1875, 0.5668, 0.1669, 0.6971, 0.1732, 0.6971, 0.1734, 0.7786, 0.1671, 0.7786, -0.1875, 0.5668, -0.1938, 0.5668, -0.2024, 0.4287, -0.1949, 0.4287, -0.1961, 0.406, -0.2038, 0.406, -0.2039, 0.4046, -0.1962, 0.4046, 0.552, 0.8833, 0.5547, 0.8833, 0.5547, 0.8864, 0.552, 0.8864, -0.1861, 0.884, -0.1922, 0.884, -0.1875, 0.7048, -0.182, 0.7048, 0.1673, 0.9598, 0.1736, 0.9598, 0.1736, 1.06, 0.1673, 1.06, 0.5333, 0.7175, 0.5396, 0.7175, 0.5162, 0.8074, 0.5132, 0.8074, 0.5566, 0.8833, 0.6009, 0.8833, 0.6009, 0.8864, 0.5566, 0.8864, 0.1671, 0.7786, 0.1734, 0.7786, 0.1736, 0.86, 0.1673, 0.86, 0.5333, 0.5503, 0.5396, 0.5468, 0.5396, 0.7175, 0.5333, 0.7175, -0.1872, 0.9317, -0.1935, 0.9317, -0.1922, 0.884, -0.1861, 0.884, 0.6106, 0.5081, 0.5396, 0.5468, 0.5378, 0.5254, 0.6062, 0.4866, 0.4501, 0.5477, 0.4328, 0.5383, 0.4352, 0.5168, 0.4517, 0.5262, -0.04277, 0.9317, -0.08581, 0.9317, -0.08753, 0.884, -0.04568, 0.884, 0.494, 0.5371, 0.4501, 0.5131, 0.4517, 0.4917, 0.494, 0.5157, 0.5333, 0.5157, 0.494, 0.5371, 0.494, 0.5157, 0.5318, 0.4942, -0.1476, 0.9317, -0.1872, 0.9317, -0.1861, 0.884, -0.1476, 0.884, 0.5396, 0.5468, 0.5333, 0.5503, 0.5318, 0.5288, 0.5378, 0.5254, 1.13, 0.9041, 1.187, 0.9839, 1.151, 0.9816, 1.094, 0.9018, -0.08581, 0.9317, -0.1032, 0.9317, -0.1044, 0.884, -0.08753, 0.884, -0.1032, 0.9317, -0.1476, 0.9317, -0.1476, 0.884, -0.1044, 0.884, 1.186, -0.2742, 1.17, -0.253, 1.134, -0.2509, 1.15, -0.272, 0.5851, -0.1159, 0.6138, -0.1229, 0.605, -0.09234, 0.5798, -0.06882, 0.07645, 0.2858, -0.05466, 0.2545, -0.06351, 0.2241, 0.05544, 0.2704, 0.4328, 0.5383, 0.3774, 0.5081, 0.3819, 0.4866, 0.4352, 0.5168, -0.1839, 0.2505, -0.2837, 0.2527, -0.2834, 0.2049, -0.1865, 0.2031, -0.05466, 0.2545, -0.08332, 0.2477, -0.08879, 0.2006, -0.06351, 0.2241, -0.1935, 0.9317, -0.2523, 0.9317, -0.2495, 0.884, -0.1922, 0.884, 0.4846, -0.1186, 0.5851, -0.1159, 0.5798, -0.06882, 0.4822, -0.07111, 0.6138, -0.1229, 0.7448, -0.1546, 0.7238, -0.1391, 0.605, -0.09234, 0.3846, -0.1201, 0.4846, -0.1186, 0.4822, -0.07111, 0.3851, -0.07236, -0.08332, 0.2477, -0.1839, 0.2505, -0.1865, 0.2031, -0.08879, 0.2006, 0.1673, 0.86, 0.1736, 0.86, 0.1736, 0.9598, 0.1673, 0.9598, -0.1522, 1.047, -0.1522, 1.097, -0.2222, 1.097, -0.2222, 1.047, -0.1522, 1.161, -0.1522, 1.173, -0.2222, 1.173, -0.2222, 1.161, 0.01004, 0.86, 0.06589, 0.86, 0.06589, 0.9598, 0.01003, 0.9598, 0.1276, 0.86, 0.1673, 0.86, 0.1673, 0.9598, 0.1276, 0.9598, -0.1522, 1.097, -0.1522, 1.102, -0.2222, 1.102, -0.2222, 1.097, 0.06589, 0.86, 0.08329, 0.86, 0.08328, 0.9598, 0.06589, 0.9598, -0.1522, 1.129, -0.1522, 1.161, -0.2222, 1.161, -0.2222, 1.129, 0.3789, 0.8074, 0.4486, 0.8078, 0.4486, 0.8122, 0.3791, 0.8118, 0.9849, 1.192, 0.9261, 1.193, 0.9261, 1.188, 0.9847, 1.188, 0.9847, 1.188, 0.9261, 1.188, 0.9271, 0.977, 0.999, 0.9768, 0.3791, 0.8118, 0.4486, 0.8122, 0.4494, 1.023, 0.3774, 1.023, 0.3774, 1.023, 0.4494, 1.023, 0.4512, 1.201, 0.3812, 1.201, -0.1522, 1.102, -0.1522, 1.129, -0.2222, 1.129, -0.2222, 1.102, -0.1522, 1.173, -0.1522, 1.212, -0.2222, 1.212, -0.2222, 1.173, 0.6735, 0.8249, 0.7329, 0.8249, 0.7329, 0.8262, 0.6741, 0.8262, 0.999, 0.9768, 0.9271, 0.977, 0.929, 0.7992, 0.999, 0.7989, 0.2452, 0.86, 0.2435, 0.8602, 0.2585, 0.9599, 0.2452, 0.9598, -0.08332, 0.2477, -0.08036, 0.3608, -0.181, 0.3637, -0.1839, 0.2505, 0.3869, 0.1069, 0.4733, 0.1075, 0.4777, 0.2449, 0.3774, 0.2442, -0.1094, 0.02373, -0.1958, 0.02469, -0.1921, -0.1128, -0.09186, -0.1139, 0.08329, 0.86, 0.1276, 0.86, 0.1276, 0.9598, 0.08328, 0.9598, -0.09186, -0.1139, -0.1921, -0.1128, -0.1946, -0.2501, -0.124, -0.2501, 0.3774, 0.2442, 0.4777, 0.2449, 0.4758, 0.3819, 0.3922, 0.3819, 0.3896, 0.4045, 0.4754, 0.4045, 0.4754, 0.4058, 0.3895, 0.4058, -0.1227, -0.2728, -0.1951, -0.2728, -0.1951, -0.2741, -0.1226, -0.2741, 0.8034, 1.062, 0.7329, 1.062, 0.7329, 1.061, 0.8026, 1.061, 0.6337, 0.8819, 0.6337, 0.8869, 0.6326, 0.887, 0.6326, 0.8812, 0.01178, 0.8602, 0.01004, 0.86, 0.01003, 0.9598, -0.003185, 0.9599, -0.08879, 0.2006, -0.1865, 0.2031, -0.1958, 0.02469, -0.1094, 0.02373, 0.3851, -0.07236, 0.4822, -0.07111, 0.4733, 0.1075, 0.3869, 0.1069, 0.1736, 0.86, 0.2452, 0.86, 0.2452, 0.9598, 0.1736, 0.9598, 0.3922, 0.3819, 0.4758, 0.3819, 0.4754, 0.4045, 0.3896, 0.4045, 0.5877, -0.2291, 0.5851, -0.1159, 0.4846, -0.1186, 0.4872, -0.2317, 0.8495, 0.7279, 0.8495, 0.5297, 0.9018, 0.5431, 0.9018, 0.7431, 0.9018, 0.7749, 0.914, 0.5337, 0.9316, 0.5297, 0.9195, 0.7688, 0.5737, 0.845, 0.5985, 0.8457, 0.6123, 0.8983, 0.5875, 0.8976, 0.8495, 0.8226, 0.8495, 0.7279, 0.9018, 0.7431, 0.9018, 0.8428, 0.9156, 0.9753, 0.9018, 0.7749, 0.9195, 0.7688, 0.9316, 0.9619, 0.9597, 0.5297, 0.9939, 0.5297, 0.9939, 0.5688, 0.9597, 0.5688, 0.6863, 0.2255, 0.6863, 0.3453, 0.6283, 0.344, 0.634, 0.2192, 0.6862, 0.5369, 0.6863, 0.7831, 0.6128, 0.7831, 0.6217, 0.5369, 0.6863, 0.3453, 0.6862, 0.5369, 0.6217, 0.5369, 0.6283, 0.344, 0.8864, 0.0184, 0.9387, 0.007441, 0.9449, 0.101, 0.8868, 0.1077, 0.8874, 0.2791, 0.9519, 0.2791, 0.9609, 0.5297, 0.8874, 0.5297, 0.8868, 0.1077, 0.9449, 0.101, 0.9519, 0.2791, 0.8874, 0.2791, 0.6022, 0.7831, 0.6269, 0.7838, 0.6129, 0.8052, 0.5882, 0.8046, 0.6863, 0.2255, 0.6864, 0.1224, 0.7272, 0.1121, 0.7271, 0.2199, 0.6864, 0.1224, 0.6865, 0.01238, 0.7273, 0.001317, 0.7272, 0.1121, 0.7869, 0.755, 0.7869, 0.5536, 0.8087, 0.5417, 0.8087, 0.7415, 0.3262, 0.3556, 0.4256, 0.1975, 0.4412, 0.2008, 0.365, 0.3473, 0.9597, 0.6422, 0.9939, 0.6422, 0.9939, 0.702, 0.9597, 0.702, 0.7593, 0.343, 0.7709, 0.5369, 0.7381, 0.5369, 0.7322, 0.3441, 0.7489, 0.2143, 0.7593, 0.343, 0.7322, 0.3441, 0.7271, 0.2199, 0.7709, 0.5369, 0.7869, 0.7831, 0.746, 0.7831, 0.7381, 0.5369, 0.814, 0.09571, 0.8409, 0.1017, 0.8356, 0.2791, 0.8027, 0.2791, 0.3262, 0.3556, 0.365, 0.3473, 0.3858, 0.4605, 0.3677, 0.4684, 0.8027, 0.2791, 0.8356, 0.2791, 0.8277, 0.5297, 0.7869, 0.5297, 0.6337, 0.9435, 0.6326, 0.9435, 0.6326, 0.887, 0.6337, 0.8869, 0.6337, 0.983, 0.6326, 0.9834, 0.6326, 0.9435, 0.6337, 0.9435, 0.8188, 1.088, 0.7329, 1.088, 0.7329, 1.062, 0.8034, 1.062, 0.6604, 0.7989, 0.7329, 0.7989, 0.7329, 0.8249, 0.6735, 0.8249, 0.8552, 0.9922, 0.8552, 0.9999, 0.8332, 0.9898, 0.8332, 0.9834, 0.647, 1.088, 0.6106, 0.9999, 0.6326, 0.9898, 0.6625, 1.062, 0.8055, 0.7989, 0.8552, 0.8676, 0.8332, 0.8812, 0.7924, 0.8249, 0.6106, 0.9922, 0.6326, 0.9834, 0.6326, 0.9898, 0.6106, 0.9999, 0.8552, 0.9435, 0.8552, 0.9922, 0.8332, 0.9834, 0.8332, 0.9435, 0.8552, 0.8676, 0.8552, 0.8889, 0.8332, 0.8988, 0.8332, 0.8812, 0.8552, 0.8889, 0.8552, 0.9435, 0.8332, 0.9435, 0.8332, 0.8988, 0.7329, 0.7989, 0.8055, 0.7989, 0.7924, 0.8249, 0.7329, 0.8249, 0.8552, 0.9999, 0.8188, 1.088, 0.8034, 1.062, 0.8332, 0.9898, 0.6106, 0.8676, 0.6604, 0.7989, 0.6735, 0.8249, 0.6326, 0.8812, 0.7329, 1.088, 0.647, 1.088, 0.6625, 1.062, 0.7329, 1.062, 1.193, -0.2443, 1.186, -0.2438, 1.186, -0.2666, 1.193, -0.2671, -0.07361, 0.4287, -0.09442, 0.4287, -0.09302, 0.406, -0.07166, 0.406, -0.09442, 0.4287, -0.1475, 0.4287, -0.1475, 0.406, -0.09302, 0.406, 1.175, 0.2954, 1.185, 0.3161, 1.161, 0.3147, 1.154, 0.2931, 0.4758, 0.3819, 0.5594, 0.3819, 0.5612, 0.4045, 0.4754, 0.4045, -0.2024, 0.4287, -0.2884, 0.429, -0.292, 0.4062, -0.2038, 0.406, -0.1946, -0.2501, -0.2652, -0.2502, -0.2675, -0.2728, -0.1951, -0.2728, 1.223, 0.8783, 1.29, 0.8828, 1.292, 0.9057, 1.223, 0.9011, 1.178, 0.4158, 1.201, 0.4141, 1.191, 0.4348, 1.17, 0.437, 1.178, 0.4158, 1.178, 0.4146, 1.181, 0.4058, 1.202, 0.4129, 1.201, 0.4141, 1.161, 0.3147, 1.185, 0.3161, 1.186, 0.3173, 1.165, 0.3244, 1.161, 0.316])
me_cube_001.materials.append(mat_leather)
me_cube_001.materials.append(mat_pad)
me_cube_001.use_remesh_fix_poles = True
me_cube_001.use_remesh_preserve_attributes = False
me_cube_001.update()

# ---- objects
ob_cube = bpy.data.objects.new('Cube', me_cube_001)

# ---- transforms, parenting, visibility, modifiers, constraints
ob_cube.location = (0.0, 0.0, 0.0)
_m = ob_cube.modifiers.new('Subdivision', 'SUBSURF')
_m.levels = 2

# ---- collection membership
col_collection.objects.link(ob_cube)

# ---- scene / render settings (as saved in the file)
scene.frame_start = 1; scene.frame_end = 250; scene.frame_set(1)
scene.render.engine = 'BLENDER_EEVEE_NEXT'
scene.cycles.sampling_pattern = 'TABULATED_SOBOL'
scene.cycles.use_light_tree = False
scene.view_settings.view_transform = 'Filmic'
bpy.context.view_layer.update()

# ---- added for rendering (the .blend has no active camera and no usable light): camera, sun
cam_auto = bpy.data.cameras.new('AutoCamera')
cam_auto.lens = 50.0
cam_auto.sensor_width = 36.0
cam_auto.clip_end = 1000.0
ob_auto_camera = bpy.data.objects.new('AutoCamera', cam_auto)
scene.collection.objects.link(ob_auto_camera)
ob_auto_camera.location = (0.46872, -0.495851, 0.542739)
ob_auto_camera.rotation_euler = (1.09748, -7.21219e-08, 0.694738)
scene.camera = ob_auto_camera
light_auto_sun = bpy.data.lights.new('AutoSun', 'SUN')
light_auto_sun.energy = 3.0
light_auto_sun.angle = 0.0523599
ob_auto_sun = bpy.data.objects.new('AutoSun', light_auto_sun)
scene.collection.objects.link(ob_auto_sun)
ob_auto_sun.rotation_euler = (0.872665, 0.174533, 0.523599)
bpy.context.view_layer.update()
